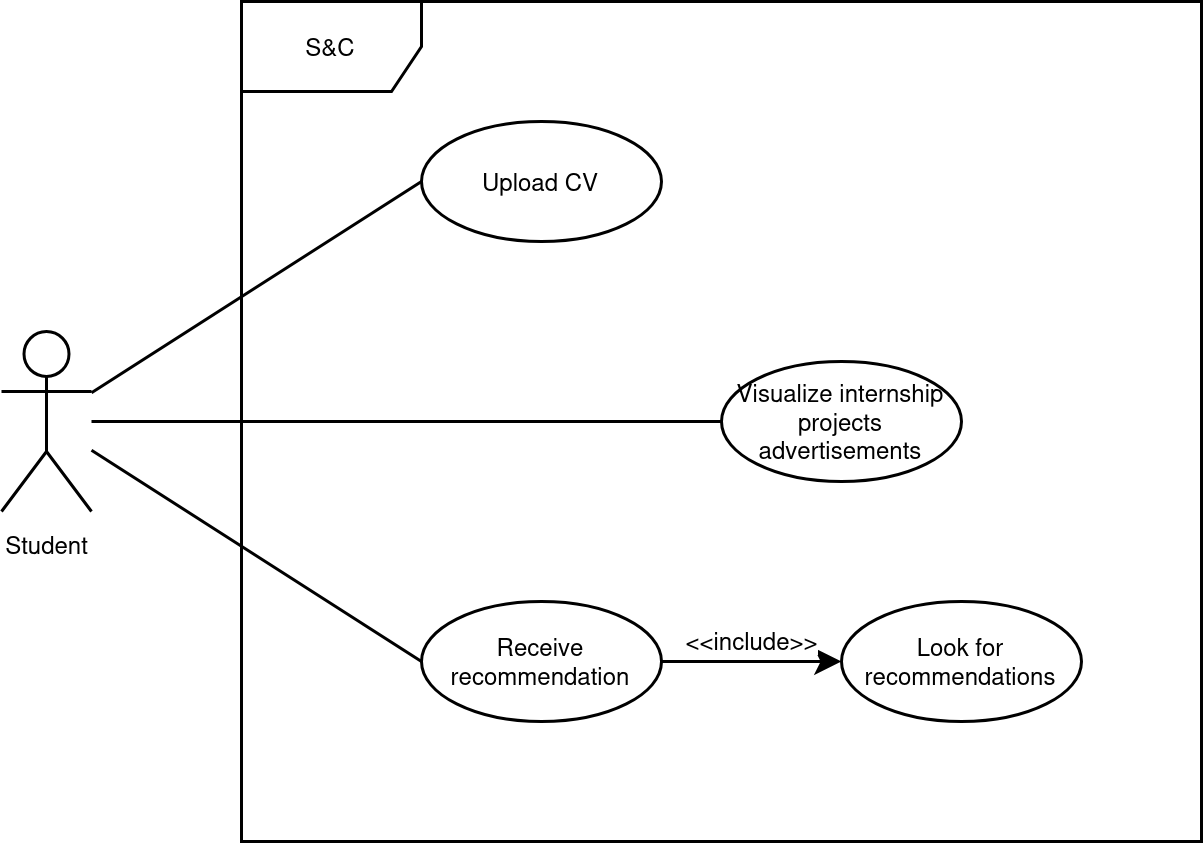

The diagram above was exported from draw.io. Its source (the exported page's mxGraphModel, read from the mxfile embedded in the PNG):
<mxGraphModel dx="1375" dy="790" grid="1" gridSize="10" guides="1" tooltips="1" connect="1" arrows="1" fold="1" page="1" pageScale="1" pageWidth="840" pageHeight="1120" math="0" shadow="0">
  <root>
    <mxCell id="0" />
    <mxCell id="1" parent="0" />
    <mxCell id="DJ25DdSOA71J4dwHSjdx-47" style="rounded=0;orthogonalLoop=1;jettySize=auto;html=1;entryX=0;entryY=0.5;entryDx=0;entryDy=0;fontSize=8;endArrow=none;endFill=0;" parent="1" source="DJ25DdSOA71J4dwHSjdx-50" target="DJ25DdSOA71J4dwHSjdx-51" edge="1">
      <mxGeometry relative="1" as="geometry" />
    </mxCell>
    <mxCell id="DJ25DdSOA71J4dwHSjdx-48" style="rounded=0;orthogonalLoop=1;jettySize=auto;html=1;entryX=0;entryY=0.5;entryDx=0;entryDy=0;fontSize=8;endArrow=none;endFill=0;" parent="1" source="DJ25DdSOA71J4dwHSjdx-50" target="DJ25DdSOA71J4dwHSjdx-52" edge="1">
      <mxGeometry relative="1" as="geometry" />
    </mxCell>
    <mxCell id="DJ25DdSOA71J4dwHSjdx-49" style="rounded=0;orthogonalLoop=1;jettySize=auto;html=1;entryX=0;entryY=0.5;entryDx=0;entryDy=0;fontSize=8;endArrow=none;endFill=0;" parent="1" source="DJ25DdSOA71J4dwHSjdx-50" target="DJ25DdSOA71J4dwHSjdx-56" edge="1">
      <mxGeometry relative="1" as="geometry" />
    </mxCell>
    <mxCell id="DJ25DdSOA71J4dwHSjdx-50" value="&lt;div style=&quot;font-size: 8px;&quot;&gt;Student&lt;/div&gt;" style="shape=umlActor;verticalLabelPosition=bottom;verticalAlign=top;html=1;fontSize=8;" parent="1" vertex="1">
      <mxGeometry x="40" y="150" width="30" height="60" as="geometry" />
    </mxCell>
    <mxCell id="DJ25DdSOA71J4dwHSjdx-51" value="Upload CV" style="ellipse;whiteSpace=wrap;html=1;fontSize=8;" parent="1" vertex="1">
      <mxGeometry x="180" y="80" width="80" height="40" as="geometry" />
    </mxCell>
    <mxCell id="DJ25DdSOA71J4dwHSjdx-52" value="Visualize internship projects advertisements" style="ellipse;whiteSpace=wrap;html=1;fontSize=8;" parent="1" vertex="1">
      <mxGeometry x="280" y="160" width="80" height="40" as="geometry" />
    </mxCell>
    <mxCell id="DJ25DdSOA71J4dwHSjdx-53" style="edgeStyle=orthogonalEdgeStyle;rounded=0;orthogonalLoop=1;jettySize=auto;html=1;fontSize=8;exitX=1;exitY=0.5;exitDx=0;exitDy=0;" parent="1" source="DJ25DdSOA71J4dwHSjdx-56" target="DJ25DdSOA71J4dwHSjdx-55" edge="1">
      <mxGeometry relative="1" as="geometry" />
    </mxCell>
    <mxCell id="DJ25DdSOA71J4dwHSjdx-54" value="&amp;lt;&amp;lt;include&amp;gt;&amp;gt;" style="edgeLabel;html=1;align=center;verticalAlign=middle;resizable=0;points=[];fontSize=8;" parent="DJ25DdSOA71J4dwHSjdx-53" vertex="1" connectable="0">
      <mxGeometry x="-0.0303" y="-1" relative="1" as="geometry">
        <mxPoint y="-9" as="offset" />
      </mxGeometry>
    </mxCell>
    <mxCell id="DJ25DdSOA71J4dwHSjdx-55" value="Look for recommendations" style="ellipse;whiteSpace=wrap;html=1;fontSize=8;" parent="1" vertex="1">
      <mxGeometry x="320" y="240" width="80" height="40" as="geometry" />
    </mxCell>
    <mxCell id="DJ25DdSOA71J4dwHSjdx-56" value="Receive recommendation" style="ellipse;whiteSpace=wrap;html=1;fontSize=8;" parent="1" vertex="1">
      <mxGeometry x="180" y="240" width="80" height="40" as="geometry" />
    </mxCell>
    <mxCell id="DJ25DdSOA71J4dwHSjdx-57" value="S&amp;amp;C" style="shape=umlFrame;whiteSpace=wrap;html=1;pointerEvents=0;fontSize=8;" parent="1" vertex="1">
      <mxGeometry x="120" y="40" width="320" height="280" as="geometry" />
    </mxCell>
  </root>
</mxGraphModel>